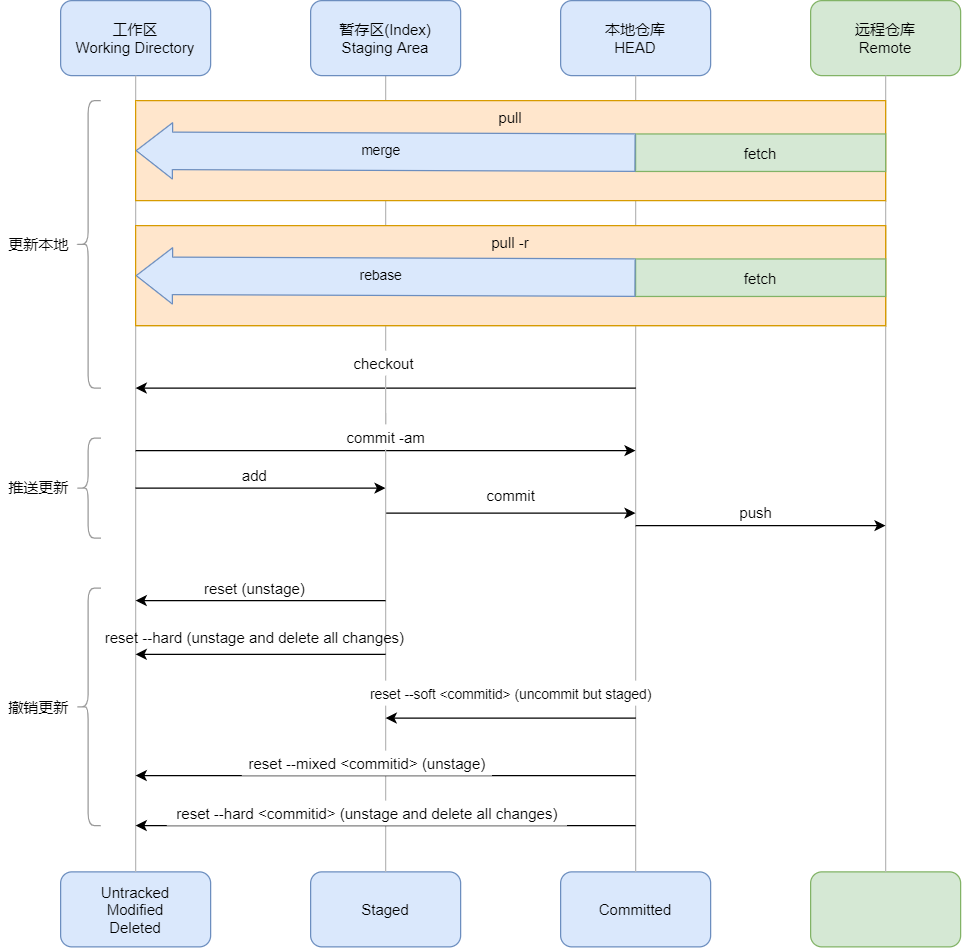

The diagram above was exported from draw.io. Its source (the exported page's mxGraphModel, read from the mxfile embedded in the PNG):
<mxGraphModel dx="2493" dy="602" grid="1" gridSize="10" guides="1" tooltips="1" connect="1" arrows="1" fold="1" page="1" pageScale="1" pageWidth="900" pageHeight="1600" math="0" shadow="0">
  <root>
    <mxCell id="0" />
    <mxCell id="1" parent="0" />
    <mxCell id="152" value="" style="endArrow=none;html=1;exitX=0.5;exitY=0;exitDx=0;exitDy=0;entryX=0.5;entryY=1;entryDx=0;entryDy=0;strokeColor=#BABABA;" parent="1" source="211" target="115" edge="1">
      <mxGeometry width="50" height="50" relative="1" as="geometry">
        <mxPoint x="300" y="880" as="sourcePoint" />
        <mxPoint x="300" y="500" as="targetPoint" />
      </mxGeometry>
    </mxCell>
    <mxCell id="114" value="工作区&lt;br&gt;Working Directory" style="rounded=1;whiteSpace=wrap;html=1;fillColor=#dae8fc;strokeColor=#6c8ebf;" parent="1" vertex="1">
      <mxGeometry x="40" y="440" width="120" height="60" as="geometry" />
    </mxCell>
    <mxCell id="115" value="暂存区(Index)&lt;br&gt;Staging Area" style="rounded=1;whiteSpace=wrap;html=1;fillColor=#dae8fc;strokeColor=#6c8ebf;" parent="1" vertex="1">
      <mxGeometry x="240" y="440" width="120" height="60" as="geometry" />
    </mxCell>
    <mxCell id="116" value="本地仓库&lt;br&gt;HEAD" style="rounded=1;whiteSpace=wrap;html=1;fillColor=#dae8fc;strokeColor=#6c8ebf;" parent="1" vertex="1">
      <mxGeometry x="440" y="440" width="120" height="60" as="geometry" />
    </mxCell>
    <mxCell id="117" value="远程仓库&lt;br&gt;Remote" style="rounded=1;whiteSpace=wrap;html=1;fillColor=#d5e8d4;strokeColor=#82b366;" parent="1" vertex="1">
      <mxGeometry x="640" y="440" width="120" height="60" as="geometry" />
    </mxCell>
    <mxCell id="118" value="&lt;span style=&quot;font-family: &amp;#34;helvetica&amp;#34;&quot;&gt;Untracked&lt;br&gt;Modified&lt;br&gt;Deleted&lt;/span&gt;" style="rounded=1;whiteSpace=wrap;html=1;fillColor=#dae8fc;strokeColor=#6c8ebf;" parent="1" vertex="1">
      <mxGeometry x="40" y="1137" width="120" height="60" as="geometry" />
    </mxCell>
    <mxCell id="119" value="&lt;span style=&quot;font-family: &amp;#34;helvetica&amp;#34;&quot;&gt;Staged&lt;/span&gt;" style="rounded=1;whiteSpace=wrap;html=1;fillColor=#dae8fc;strokeColor=#6c8ebf;" parent="1" vertex="1">
      <mxGeometry x="240" y="1137" width="120" height="60" as="geometry" />
    </mxCell>
    <mxCell id="120" value="&lt;span style=&quot;font-family: &amp;#34;helvetica&amp;#34;&quot;&gt;Committed&lt;/span&gt;" style="rounded=1;whiteSpace=wrap;html=1;fillColor=#dae8fc;strokeColor=#6c8ebf;" parent="1" vertex="1">
      <mxGeometry x="440" y="1137" width="120" height="60" as="geometry" />
    </mxCell>
    <mxCell id="121" value="" style="rounded=1;whiteSpace=wrap;html=1;fillColor=#d5e8d4;strokeColor=#82b366;" parent="1" vertex="1">
      <mxGeometry x="640" y="1137" width="120" height="60" as="geometry" />
    </mxCell>
    <mxCell id="122" value="" style="endArrow=none;html=1;entryX=0.5;entryY=1;entryDx=0;entryDy=0;exitX=0.5;exitY=0;exitDx=0;exitDy=0;strokeColor=#BABABA;" parent="1" source="118" target="114" edge="1">
      <mxGeometry width="50" height="50" relative="1" as="geometry">
        <mxPoint x="60" y="680" as="sourcePoint" />
        <mxPoint x="110" y="630" as="targetPoint" />
      </mxGeometry>
    </mxCell>
    <mxCell id="123" value="" style="endArrow=none;html=1;exitX=0.5;exitY=0;exitDx=0;exitDy=0;entryX=0.5;entryY=1;entryDx=0;entryDy=0;strokeColor=#BABABA;" parent="1" source="151" edge="1">
      <mxGeometry width="50" height="50" relative="1" as="geometry">
        <mxPoint x="299.5" y="1150" as="sourcePoint" />
        <mxPoint x="300" y="770" as="targetPoint" />
      </mxGeometry>
    </mxCell>
    <mxCell id="124" value="" style="endArrow=none;html=1;entryX=0.5;entryY=1;entryDx=0;entryDy=0;exitX=0.5;exitY=0;exitDx=0;exitDy=0;strokeColor=#BABABA;" parent="1" source="120" target="116" edge="1">
      <mxGeometry width="50" height="50" relative="1" as="geometry">
        <mxPoint x="440" y="690" as="sourcePoint" />
        <mxPoint x="490" y="640" as="targetPoint" />
      </mxGeometry>
    </mxCell>
    <mxCell id="125" value="" style="endArrow=none;html=1;entryX=0.5;entryY=1;entryDx=0;entryDy=0;exitX=0.5;exitY=0;exitDx=0;exitDy=0;strokeColor=#BABABA;" parent="1" source="121" target="117" edge="1">
      <mxGeometry width="50" height="50" relative="1" as="geometry">
        <mxPoint x="510" y="890" as="sourcePoint" />
        <mxPoint x="510" y="510" as="targetPoint" />
      </mxGeometry>
    </mxCell>
    <mxCell id="141" value="" style="endArrow=classic;html=1;shadow=0;strokeColor=#000000;strokeWidth=1;gradientColor=none;" parent="1" edge="1">
      <mxGeometry width="50" height="50" relative="1" as="geometry">
        <mxPoint x="100" y="830" as="sourcePoint" />
        <mxPoint x="300" y="830" as="targetPoint" />
      </mxGeometry>
    </mxCell>
    <mxCell id="142" value="add" style="text;html=1;align=center;verticalAlign=middle;resizable=0;points=[];autosize=1;" parent="1" vertex="1">
      <mxGeometry x="175" y="810" width="40" height="20" as="geometry" />
    </mxCell>
    <mxCell id="146" value="" style="endArrow=classic;html=1;shadow=0;strokeColor=#000000;strokeWidth=1;gradientColor=none;" parent="1" edge="1">
      <mxGeometry width="50" height="50" relative="1" as="geometry">
        <mxPoint x="300" y="850" as="sourcePoint" />
        <mxPoint x="500" y="850" as="targetPoint" />
      </mxGeometry>
    </mxCell>
    <mxCell id="147" value="commit" style="text;html=1;align=center;verticalAlign=middle;resizable=0;points=[];autosize=1;" parent="1" vertex="1">
      <mxGeometry x="375" y="826" width="50" height="20" as="geometry" />
    </mxCell>
    <mxCell id="148" value="" style="endArrow=classic;html=1;shadow=0;strokeColor=#000000;strokeWidth=1;gradientColor=none;" parent="1" edge="1">
      <mxGeometry width="50" height="50" relative="1" as="geometry">
        <mxPoint x="500" y="860" as="sourcePoint" />
        <mxPoint x="700" y="860" as="targetPoint" />
      </mxGeometry>
    </mxCell>
    <mxCell id="149" value="push" style="text;html=1;align=center;verticalAlign=middle;resizable=0;points=[];autosize=1;" parent="1" vertex="1">
      <mxGeometry x="576" y="839" width="40" height="20" as="geometry" />
    </mxCell>
    <mxCell id="150" value="" style="endArrow=classic;html=1;shadow=0;strokeColor=#000000;strokeWidth=1;gradientColor=none;" parent="1" edge="1">
      <mxGeometry width="50" height="50" relative="1" as="geometry">
        <mxPoint x="100" y="800" as="sourcePoint" />
        <mxPoint x="500" y="800" as="targetPoint" />
      </mxGeometry>
    </mxCell>
    <mxCell id="164" value="" style="shape=flexArrow;endArrow=classic;html=1;shadow=0;strokeColor=#000000;strokeWidth=1;gradientColor=none;width=28;endSize=8.67;endWidth=18;" parent="1" edge="1">
      <mxGeometry width="50" height="50" relative="1" as="geometry">
        <mxPoint x="700" y="570" as="sourcePoint" />
        <mxPoint x="700" y="570" as="targetPoint" />
      </mxGeometry>
    </mxCell>
    <mxCell id="185" value="" style="group;fontColor=#333333;fillColor=#ffffff;" parent="1" vertex="1" connectable="0">
      <mxGeometry x="100" y="520" width="600" height="80" as="geometry" />
    </mxCell>
    <mxCell id="180" value="pull" style="group;fillColor=#ffe6cc;strokeColor=#d79b00;" parent="185" vertex="1" connectable="0">
      <mxGeometry width="600" height="80" as="geometry" />
    </mxCell>
    <mxCell id="183" value="fetch" style="rounded=0;whiteSpace=wrap;html=1;fillColor=#d5e8d4;strokeColor=#82b366;" parent="180" vertex="1">
      <mxGeometry x="400" y="26.67" width="200" height="30" as="geometry" />
    </mxCell>
    <mxCell id="184" value="merge" style="text;html=1;align=center;verticalAlign=middle;resizable=0;points=[];autosize=1;" parent="180" vertex="1">
      <mxGeometry x="170" y="26.666666666666664" width="50" height="20" as="geometry" />
    </mxCell>
    <mxCell id="179" value="" style="shape=flexArrow;endArrow=classic;html=1;shadow=0;strokeColor=#6c8ebf;strokeWidth=1;width=30;endSize=9.33;exitX=0;exitY=0.5;exitDx=0;exitDy=0;endWidth=14;fillColor=#dae8fc;" parent="185" source="183" edge="1">
      <mxGeometry width="50" height="50" relative="1" as="geometry">
        <mxPoint x="600" as="sourcePoint" />
        <mxPoint y="40" as="targetPoint" />
      </mxGeometry>
    </mxCell>
    <mxCell id="188" value="merge" style="edgeLabel;html=1;align=center;verticalAlign=middle;resizable=0;points=[];labelBackgroundColor=none;" parent="179" vertex="1" connectable="0">
      <mxGeometry x="0.025" y="-1" relative="1" as="geometry">
        <mxPoint as="offset" />
      </mxGeometry>
    </mxCell>
    <mxCell id="190" value="" style="group;fillColor=#fff2cc;strokeColor=#d6b656;" parent="1" vertex="1" connectable="0">
      <mxGeometry x="100" y="620" width="600" height="80" as="geometry" />
    </mxCell>
    <mxCell id="191" value="pull -r" style="group;fillColor=#ffe6cc;strokeColor=#d79b00;" parent="190" vertex="1" connectable="0">
      <mxGeometry width="600" height="80" as="geometry" />
    </mxCell>
    <mxCell id="192" value="fetch" style="rounded=0;whiteSpace=wrap;html=1;fillColor=#d5e8d4;strokeColor=#82b366;" parent="191" vertex="1">
      <mxGeometry x="400" y="26.67" width="200" height="30" as="geometry" />
    </mxCell>
    <mxCell id="193" value="merge" style="text;html=1;align=center;verticalAlign=middle;resizable=0;points=[];autosize=1;" parent="191" vertex="1">
      <mxGeometry x="170" y="26.666666666666664" width="50" height="20" as="geometry" />
    </mxCell>
    <mxCell id="194" value="" style="shape=flexArrow;endArrow=classic;html=1;shadow=0;strokeColor=#6c8ebf;strokeWidth=1;width=30;endSize=9.33;exitX=0;exitY=0.5;exitDx=0;exitDy=0;endWidth=14;fillColor=#dae8fc;" parent="190" source="192" edge="1">
      <mxGeometry width="50" height="50" relative="1" as="geometry">
        <mxPoint x="600" as="sourcePoint" />
        <mxPoint y="40" as="targetPoint" />
      </mxGeometry>
    </mxCell>
    <mxCell id="195" value="rebase" style="edgeLabel;html=1;align=center;verticalAlign=middle;resizable=0;points=[];labelBackgroundColor=none;" parent="194" vertex="1" connectable="0">
      <mxGeometry x="0.025" y="-1" relative="1" as="geometry">
        <mxPoint as="offset" />
      </mxGeometry>
    </mxCell>
    <mxCell id="210" value="" style="endArrow=classic;html=1;shadow=0;strokeColor=#000000;strokeWidth=1;gradientColor=none;" parent="1" edge="1">
      <mxGeometry width="50" height="50" relative="1" as="geometry">
        <mxPoint x="500" y="750" as="sourcePoint" />
        <mxPoint x="100" y="750" as="targetPoint" />
      </mxGeometry>
    </mxCell>
    <mxCell id="211" value="checkout&amp;nbsp;" style="text;html=1;align=center;verticalAlign=middle;resizable=0;points=[];autosize=1;" parent="1" vertex="1">
      <mxGeometry x="265" y="720" width="70" height="20" as="geometry" />
    </mxCell>
    <mxCell id="212" value="" style="endArrow=none;html=1;exitX=0.5;exitY=0;exitDx=0;exitDy=0;entryX=0.5;entryY=1;entryDx=0;entryDy=0;strokeColor=#BABABA;" parent="1" source="119" target="211" edge="1">
      <mxGeometry width="50" height="50" relative="1" as="geometry">
        <mxPoint x="300" y="970" as="sourcePoint" />
        <mxPoint x="300" y="500" as="targetPoint" />
      </mxGeometry>
    </mxCell>
    <mxCell id="213" value="" style="endArrow=classic;html=1;shadow=0;strokeColor=#000000;strokeWidth=1;gradientColor=none;" parent="1" edge="1">
      <mxGeometry width="50" height="50" relative="1" as="geometry">
        <mxPoint x="300" y="920" as="sourcePoint" />
        <mxPoint x="100" y="920" as="targetPoint" />
      </mxGeometry>
    </mxCell>
    <mxCell id="214" value="reset (unstage)" style="text;html=1;align=center;verticalAlign=middle;resizable=0;points=[];autosize=1;" parent="1" vertex="1">
      <mxGeometry x="145" y="900" width="100" height="20" as="geometry" />
    </mxCell>
    <mxCell id="215" value="" style="endArrow=classic;html=1;shadow=0;strokeColor=#000000;strokeWidth=1;gradientColor=none;" parent="1" edge="1">
      <mxGeometry width="50" height="50" relative="1" as="geometry">
        <mxPoint x="500" y="1014" as="sourcePoint" />
        <mxPoint x="300" y="1014" as="targetPoint" />
      </mxGeometry>
    </mxCell>
    <mxCell id="217" value="" style="endArrow=classic;html=1;shadow=0;strokeColor=#000000;strokeWidth=1;gradientColor=none;" parent="1" edge="1">
      <mxGeometry width="50" height="50" relative="1" as="geometry">
        <mxPoint x="500" y="1060" as="sourcePoint" />
        <mxPoint x="100" y="1060" as="targetPoint" />
      </mxGeometry>
    </mxCell>
    <mxCell id="218" value="reset --mixed &amp;lt;commitid&amp;gt; (unstage)" style="text;html=1;align=center;verticalAlign=middle;resizable=0;points=[];autosize=1;fillColor=#ffffff;" parent="1" vertex="1">
      <mxGeometry x="185" y="1040" width="200" height="20" as="geometry" />
    </mxCell>
    <mxCell id="219" value="" style="endArrow=classic;html=1;shadow=0;strokeColor=#000000;strokeWidth=1;gradientColor=none;" parent="1" edge="1">
      <mxGeometry width="50" height="50" relative="1" as="geometry">
        <mxPoint x="500" y="1100" as="sourcePoint" />
        <mxPoint x="100" y="1100" as="targetPoint" />
      </mxGeometry>
    </mxCell>
    <mxCell id="220" value="reset --hard &amp;lt;commitid&amp;gt; (unstage and delete all changes)" style="text;html=1;align=center;verticalAlign=middle;resizable=0;points=[];autosize=1;fillColor=#ffffff;" parent="1" vertex="1">
      <mxGeometry x="125" y="1080" width="320" height="20" as="geometry" />
    </mxCell>
    <mxCell id="151" value="commit -am" style="text;html=1;align=center;verticalAlign=middle;resizable=0;points=[];autosize=1;fillColor=#ffffff;" parent="1" vertex="1">
      <mxGeometry x="260" y="779" width="80" height="20" as="geometry" />
    </mxCell>
    <mxCell id="222" value="" style="endArrow=classic;html=1;shadow=0;strokeColor=#000000;strokeWidth=1;gradientColor=none;" parent="1" edge="1">
      <mxGeometry width="50" height="50" relative="1" as="geometry">
        <mxPoint x="300" y="963" as="sourcePoint" />
        <mxPoint x="100" y="963" as="targetPoint" />
      </mxGeometry>
    </mxCell>
    <mxCell id="223" value="reset --hard (unstage and delete all changes)" style="text;html=1;align=center;verticalAlign=middle;resizable=0;points=[];autosize=1;" parent="1" vertex="1">
      <mxGeometry x="70" y="939" width="250" height="20" as="geometry" />
    </mxCell>
    <mxCell id="224" value="" style="shape=curlyBracket;whiteSpace=wrap;html=1;rounded=1;labelBackgroundColor=#ffffff;fillColor=#ADADAD;gradientColor=none;strokeColor=#999999;" parent="1" vertex="1">
      <mxGeometry x="52" y="520" width="20" height="230" as="geometry" />
    </mxCell>
    <mxCell id="225" value="更新本地" style="text;html=1;align=center;verticalAlign=middle;resizable=0;points=[];autosize=1;" parent="1" vertex="1">
      <mxGeometry x="-8" y="625" width="60" height="20" as="geometry" />
    </mxCell>
    <mxCell id="226" value="" style="shape=curlyBracket;whiteSpace=wrap;html=1;rounded=1;labelBackgroundColor=#ffffff;fillColor=#ADADAD;gradientColor=none;strokeColor=#999999;" parent="1" vertex="1">
      <mxGeometry x="52" y="790" width="20" height="80" as="geometry" />
    </mxCell>
    <mxCell id="227" value="推送更新" style="text;html=1;align=center;verticalAlign=middle;resizable=0;points=[];autosize=1;" parent="1" vertex="1">
      <mxGeometry x="-8" y="819" width="60" height="20" as="geometry" />
    </mxCell>
    <mxCell id="228" value="" style="shape=curlyBracket;whiteSpace=wrap;html=1;rounded=1;labelBackgroundColor=#ffffff;fillColor=#ADADAD;gradientColor=none;strokeColor=#999999;" parent="1" vertex="1">
      <mxGeometry x="52" y="910" width="20" height="190" as="geometry" />
    </mxCell>
    <mxCell id="229" value="撤销更新" style="text;html=1;align=center;verticalAlign=middle;resizable=0;points=[];autosize=1;" parent="1" vertex="1">
      <mxGeometry x="-8" y="995" width="60" height="20" as="geometry" />
    </mxCell>
    <mxCell id="230" value="&lt;span style=&quot;font-size: 11px ; background-color: rgb(255 , 255 , 255)&quot;&gt;reset --soft &amp;lt;commitid&amp;gt; (uncommit but staged)&lt;/span&gt;" style="text;html=1;align=center;verticalAlign=middle;resizable=0;points=[];autosize=1;fillColor=#ffffff;" parent="1" vertex="1">
      <mxGeometry x="280" y="984" width="240" height="20" as="geometry" />
    </mxCell>
  </root>
</mxGraphModel>